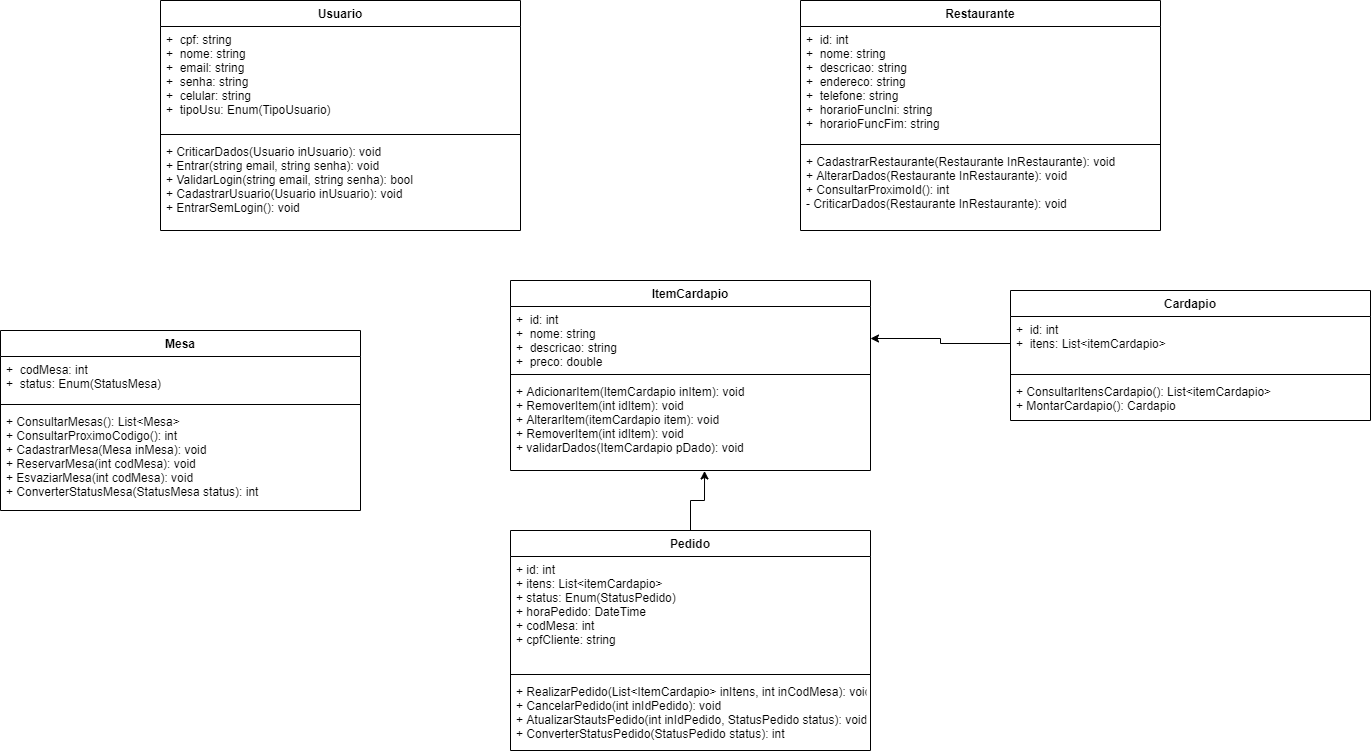

The diagram above was exported from draw.io. Its source (the exported page's mxGraphModel, read from the mxfile embedded in the PNG):
<mxGraphModel dx="1870" dy="970" grid="1" gridSize="10" guides="1" tooltips="1" connect="1" arrows="1" fold="1" page="1" pageScale="1" pageWidth="1969" pageHeight="1654" math="0" shadow="0">
  <root>
    <mxCell id="0" />
    <mxCell id="1" parent="0" />
    <mxCell id="mJwsjDxCX7Pjm1-KBq56-1" value="Restaurante" style="swimlane;fontStyle=1;align=center;verticalAlign=top;childLayout=stackLayout;horizontal=1;startSize=26;horizontalStack=0;resizeParent=1;resizeParentMax=0;resizeLast=0;collapsible=1;marginBottom=0;" vertex="1" parent="1">
      <mxGeometry x="820" y="100" width="360" height="230" as="geometry" />
    </mxCell>
    <mxCell id="mJwsjDxCX7Pjm1-KBq56-2" value="+  id: int&#10;+  nome: string&#10;+  descricao: string&#10;+  endereco: string&#10;+  telefone: string&#10;+  horarioFuncIni: string&#10;+  horarioFuncFim: string&#10;&#10;&#10;" style="text;strokeColor=none;fillColor=none;align=left;verticalAlign=top;spacingLeft=4;spacingRight=4;overflow=hidden;rotatable=0;points=[[0,0.5],[1,0.5]];portConstraint=eastwest;" vertex="1" parent="mJwsjDxCX7Pjm1-KBq56-1">
      <mxGeometry y="26" width="360" height="114" as="geometry" />
    </mxCell>
    <mxCell id="mJwsjDxCX7Pjm1-KBq56-3" value="" style="line;strokeWidth=1;fillColor=none;align=left;verticalAlign=middle;spacingTop=-1;spacingLeft=3;spacingRight=3;rotatable=0;labelPosition=right;points=[];portConstraint=eastwest;" vertex="1" parent="mJwsjDxCX7Pjm1-KBq56-1">
      <mxGeometry y="140" width="360" height="8" as="geometry" />
    </mxCell>
    <mxCell id="mJwsjDxCX7Pjm1-KBq56-4" value="+ CadastrarRestaurante(Restaurante InRestaurante): void&#10;+ AlterarDados(Restaurante InRestaurante): void&#10;+ ConsultarProximoId(): int&#10;- CriticarDados(Restaurante InRestaurante): void" style="text;strokeColor=none;fillColor=none;align=left;verticalAlign=top;spacingLeft=4;spacingRight=4;overflow=hidden;rotatable=0;points=[[0,0.5],[1,0.5]];portConstraint=eastwest;" vertex="1" parent="mJwsjDxCX7Pjm1-KBq56-1">
      <mxGeometry y="148" width="360" height="82" as="geometry" />
    </mxCell>
    <mxCell id="mJwsjDxCX7Pjm1-KBq56-5" value="Mesa" style="swimlane;fontStyle=1;align=center;verticalAlign=top;childLayout=stackLayout;horizontal=1;startSize=26;horizontalStack=0;resizeParent=1;resizeParentMax=0;resizeLast=0;collapsible=1;marginBottom=0;" vertex="1" parent="1">
      <mxGeometry x="20" y="430" width="360" height="180" as="geometry" />
    </mxCell>
    <mxCell id="mJwsjDxCX7Pjm1-KBq56-6" value="+  codMesa: int&#10;+  status: Enum(StatusMesa)&#10;" style="text;strokeColor=none;fillColor=none;align=left;verticalAlign=top;spacingLeft=4;spacingRight=4;overflow=hidden;rotatable=0;points=[[0,0.5],[1,0.5]];portConstraint=eastwest;" vertex="1" parent="mJwsjDxCX7Pjm1-KBq56-5">
      <mxGeometry y="26" width="360" height="44" as="geometry" />
    </mxCell>
    <mxCell id="mJwsjDxCX7Pjm1-KBq56-7" value="" style="line;strokeWidth=1;fillColor=none;align=left;verticalAlign=middle;spacingTop=-1;spacingLeft=3;spacingRight=3;rotatable=0;labelPosition=right;points=[];portConstraint=eastwest;" vertex="1" parent="mJwsjDxCX7Pjm1-KBq56-5">
      <mxGeometry y="70" width="360" height="8" as="geometry" />
    </mxCell>
    <mxCell id="mJwsjDxCX7Pjm1-KBq56-8" value="+ ConsultarMesas(): List&lt;Mesa&gt;&#10;+ ConsultarProximoCodigo(): int&#10;+ CadastrarMesa(Mesa inMesa): void&#10;+ ReservarMesa(int codMesa): void&#10;+ EsvaziarMesa(int codMesa): void&#10;+ ConverterStatusMesa(StatusMesa status): int" style="text;strokeColor=none;fillColor=none;align=left;verticalAlign=top;spacingLeft=4;spacingRight=4;overflow=hidden;rotatable=0;points=[[0,0.5],[1,0.5]];portConstraint=eastwest;" vertex="1" parent="mJwsjDxCX7Pjm1-KBq56-5">
      <mxGeometry y="78" width="360" height="102" as="geometry" />
    </mxCell>
    <mxCell id="mJwsjDxCX7Pjm1-KBq56-9" value="ItemCardapio" style="swimlane;fontStyle=1;align=center;verticalAlign=top;childLayout=stackLayout;horizontal=1;startSize=26;horizontalStack=0;resizeParent=1;resizeParentMax=0;resizeLast=0;collapsible=1;marginBottom=0;" vertex="1" parent="1">
      <mxGeometry x="530" y="380" width="360" height="190" as="geometry" />
    </mxCell>
    <mxCell id="mJwsjDxCX7Pjm1-KBq56-10" value="+  id: int&#10;+  nome: string&#10;+  descricao: string&#10;+  preco: double&#10;" style="text;strokeColor=none;fillColor=none;align=left;verticalAlign=top;spacingLeft=4;spacingRight=4;overflow=hidden;rotatable=0;points=[[0,0.5],[1,0.5]];portConstraint=eastwest;" vertex="1" parent="mJwsjDxCX7Pjm1-KBq56-9">
      <mxGeometry y="26" width="360" height="64" as="geometry" />
    </mxCell>
    <mxCell id="mJwsjDxCX7Pjm1-KBq56-11" value="" style="line;strokeWidth=1;fillColor=none;align=left;verticalAlign=middle;spacingTop=-1;spacingLeft=3;spacingRight=3;rotatable=0;labelPosition=right;points=[];portConstraint=eastwest;" vertex="1" parent="mJwsjDxCX7Pjm1-KBq56-9">
      <mxGeometry y="90" width="360" height="8" as="geometry" />
    </mxCell>
    <mxCell id="mJwsjDxCX7Pjm1-KBq56-12" value="+ AdicionarItem(ItemCardapio inItem): void&#10;+ RemoverItem(int idItem): void&#10;+ AlterarItem(itemCardapio item): void&#10;+ RemoverItem(int idItem): void&#10;+ validarDados(ItemCardapio pDado): void&#10;" style="text;strokeColor=none;fillColor=none;align=left;verticalAlign=top;spacingLeft=4;spacingRight=4;overflow=hidden;rotatable=0;points=[[0,0.5],[1,0.5]];portConstraint=eastwest;" vertex="1" parent="mJwsjDxCX7Pjm1-KBq56-9">
      <mxGeometry y="98" width="360" height="92" as="geometry" />
    </mxCell>
    <mxCell id="mJwsjDxCX7Pjm1-KBq56-13" value="Cardapio" style="swimlane;fontStyle=1;align=center;verticalAlign=top;childLayout=stackLayout;horizontal=1;startSize=26;horizontalStack=0;resizeParent=1;resizeParentMax=0;resizeLast=0;collapsible=1;marginBottom=0;" vertex="1" parent="1">
      <mxGeometry x="1030" y="390" width="360" height="130" as="geometry" />
    </mxCell>
    <mxCell id="mJwsjDxCX7Pjm1-KBq56-14" value="+  id: int&#10;+  itens: List&lt;itemCardapio&gt;&#10;&#10;" style="text;strokeColor=none;fillColor=none;align=left;verticalAlign=top;spacingLeft=4;spacingRight=4;overflow=hidden;rotatable=0;points=[[0,0.5],[1,0.5]];portConstraint=eastwest;" vertex="1" parent="mJwsjDxCX7Pjm1-KBq56-13">
      <mxGeometry y="26" width="360" height="54" as="geometry" />
    </mxCell>
    <mxCell id="mJwsjDxCX7Pjm1-KBq56-15" value="" style="line;strokeWidth=1;fillColor=none;align=left;verticalAlign=middle;spacingTop=-1;spacingLeft=3;spacingRight=3;rotatable=0;labelPosition=right;points=[];portConstraint=eastwest;" vertex="1" parent="mJwsjDxCX7Pjm1-KBq56-13">
      <mxGeometry y="80" width="360" height="8" as="geometry" />
    </mxCell>
    <mxCell id="mJwsjDxCX7Pjm1-KBq56-16" value="+ ConsultarItensCardapio(): List&lt;itemCardapio&gt;&#10;+ MontarCardapio(): Cardapio&#10;&#10;&#10;&#10;" style="text;strokeColor=none;fillColor=none;align=left;verticalAlign=top;spacingLeft=4;spacingRight=4;overflow=hidden;rotatable=0;points=[[0,0.5],[1,0.5]];portConstraint=eastwest;" vertex="1" parent="mJwsjDxCX7Pjm1-KBq56-13">
      <mxGeometry y="88" width="360" height="42" as="geometry" />
    </mxCell>
    <mxCell id="mJwsjDxCX7Pjm1-KBq56-18" value="Usuario" style="swimlane;fontStyle=1;align=center;verticalAlign=top;childLayout=stackLayout;horizontal=1;startSize=26;horizontalStack=0;resizeParent=1;resizeParentMax=0;resizeLast=0;collapsible=1;marginBottom=0;" vertex="1" parent="1">
      <mxGeometry x="180" y="100" width="360" height="230" as="geometry" />
    </mxCell>
    <mxCell id="mJwsjDxCX7Pjm1-KBq56-19" value="+  cpf: string&#10;+  nome: string&#10;+  email: string&#10;+  senha: string&#10;+  celular: string&#10;+  tipoUsu: Enum(TipoUsuario)&#10;" style="text;strokeColor=none;fillColor=none;align=left;verticalAlign=top;spacingLeft=4;spacingRight=4;overflow=hidden;rotatable=0;points=[[0,0.5],[1,0.5]];portConstraint=eastwest;" vertex="1" parent="mJwsjDxCX7Pjm1-KBq56-18">
      <mxGeometry y="26" width="360" height="104" as="geometry" />
    </mxCell>
    <mxCell id="mJwsjDxCX7Pjm1-KBq56-20" value="" style="line;strokeWidth=1;fillColor=none;align=left;verticalAlign=middle;spacingTop=-1;spacingLeft=3;spacingRight=3;rotatable=0;labelPosition=right;points=[];portConstraint=eastwest;" vertex="1" parent="mJwsjDxCX7Pjm1-KBq56-18">
      <mxGeometry y="130" width="360" height="8" as="geometry" />
    </mxCell>
    <mxCell id="mJwsjDxCX7Pjm1-KBq56-21" value="+ CriticarDados(Usuario inUsuario): void&#10;+ Entrar(string email, string senha): void&#10;+ ValidarLogin(string email, string senha): bool&#10;+ CadastrarUsuario(Usuario inUsuario): void&#10;+ EntrarSemLogin(): void&#10;&#10;&#10;&#10;" style="text;strokeColor=none;fillColor=none;align=left;verticalAlign=top;spacingLeft=4;spacingRight=4;overflow=hidden;rotatable=0;points=[[0,0.5],[1,0.5]];portConstraint=eastwest;" vertex="1" parent="mJwsjDxCX7Pjm1-KBq56-18">
      <mxGeometry y="138" width="360" height="92" as="geometry" />
    </mxCell>
    <mxCell id="mJwsjDxCX7Pjm1-KBq56-66" style="edgeStyle=orthogonalEdgeStyle;rounded=0;orthogonalLoop=1;jettySize=auto;html=1;exitX=0.5;exitY=0;exitDx=0;exitDy=0;entryX=0.539;entryY=1.005;entryDx=0;entryDy=0;entryPerimeter=0;" edge="1" parent="1" source="mJwsjDxCX7Pjm1-KBq56-59" target="mJwsjDxCX7Pjm1-KBq56-12">
      <mxGeometry relative="1" as="geometry" />
    </mxCell>
    <mxCell id="mJwsjDxCX7Pjm1-KBq56-59" value="Pedido" style="swimlane;fontStyle=1;align=center;verticalAlign=top;childLayout=stackLayout;horizontal=1;startSize=26;horizontalStack=0;resizeParent=1;resizeParentMax=0;resizeLast=0;collapsible=1;marginBottom=0;" vertex="1" parent="1">
      <mxGeometry x="530" y="630" width="360" height="220" as="geometry" />
    </mxCell>
    <mxCell id="mJwsjDxCX7Pjm1-KBq56-60" value="+ id: int&#10;+ itens: List&lt;itemCardapio&gt;&#10;+ status: Enum(StatusPedido)&#10;+ horaPedido: DateTime&#10;+ codMesa: int&#10;+ cpfCliente: string &#10; &#10;" style="text;strokeColor=none;fillColor=none;align=left;verticalAlign=top;spacingLeft=4;spacingRight=4;overflow=hidden;rotatable=0;points=[[0,0.5],[1,0.5]];portConstraint=eastwest;" vertex="1" parent="mJwsjDxCX7Pjm1-KBq56-59">
      <mxGeometry y="26" width="360" height="114" as="geometry" />
    </mxCell>
    <mxCell id="mJwsjDxCX7Pjm1-KBq56-61" value="" style="line;strokeWidth=1;fillColor=none;align=left;verticalAlign=middle;spacingTop=-1;spacingLeft=3;spacingRight=3;rotatable=0;labelPosition=right;points=[];portConstraint=eastwest;" vertex="1" parent="mJwsjDxCX7Pjm1-KBq56-59">
      <mxGeometry y="140" width="360" height="8" as="geometry" />
    </mxCell>
    <mxCell id="mJwsjDxCX7Pjm1-KBq56-62" value="+ RealizarPedido(List&lt;ItemCardapio&gt; inItens, int inCodMesa): void&#10;+ CancelarPedido(int inIdPedido): void&#10;+ AtualizarStautsPedido(int inIdPedido, StatusPedido status): void&#10;+ ConverterStatusPedido(StatusPedido status): int&#10;" style="text;strokeColor=none;fillColor=none;align=left;verticalAlign=top;spacingLeft=4;spacingRight=4;overflow=hidden;rotatable=0;points=[[0,0.5],[1,0.5]];portConstraint=eastwest;" vertex="1" parent="mJwsjDxCX7Pjm1-KBq56-59">
      <mxGeometry y="148" width="360" height="72" as="geometry" />
    </mxCell>
    <mxCell id="mJwsjDxCX7Pjm1-KBq56-63" style="edgeStyle=orthogonalEdgeStyle;rounded=0;orthogonalLoop=1;jettySize=auto;html=1;entryX=1;entryY=0.5;entryDx=0;entryDy=0;" edge="1" parent="1" source="mJwsjDxCX7Pjm1-KBq56-14" target="mJwsjDxCX7Pjm1-KBq56-10">
      <mxGeometry relative="1" as="geometry" />
    </mxCell>
  </root>
</mxGraphModel>